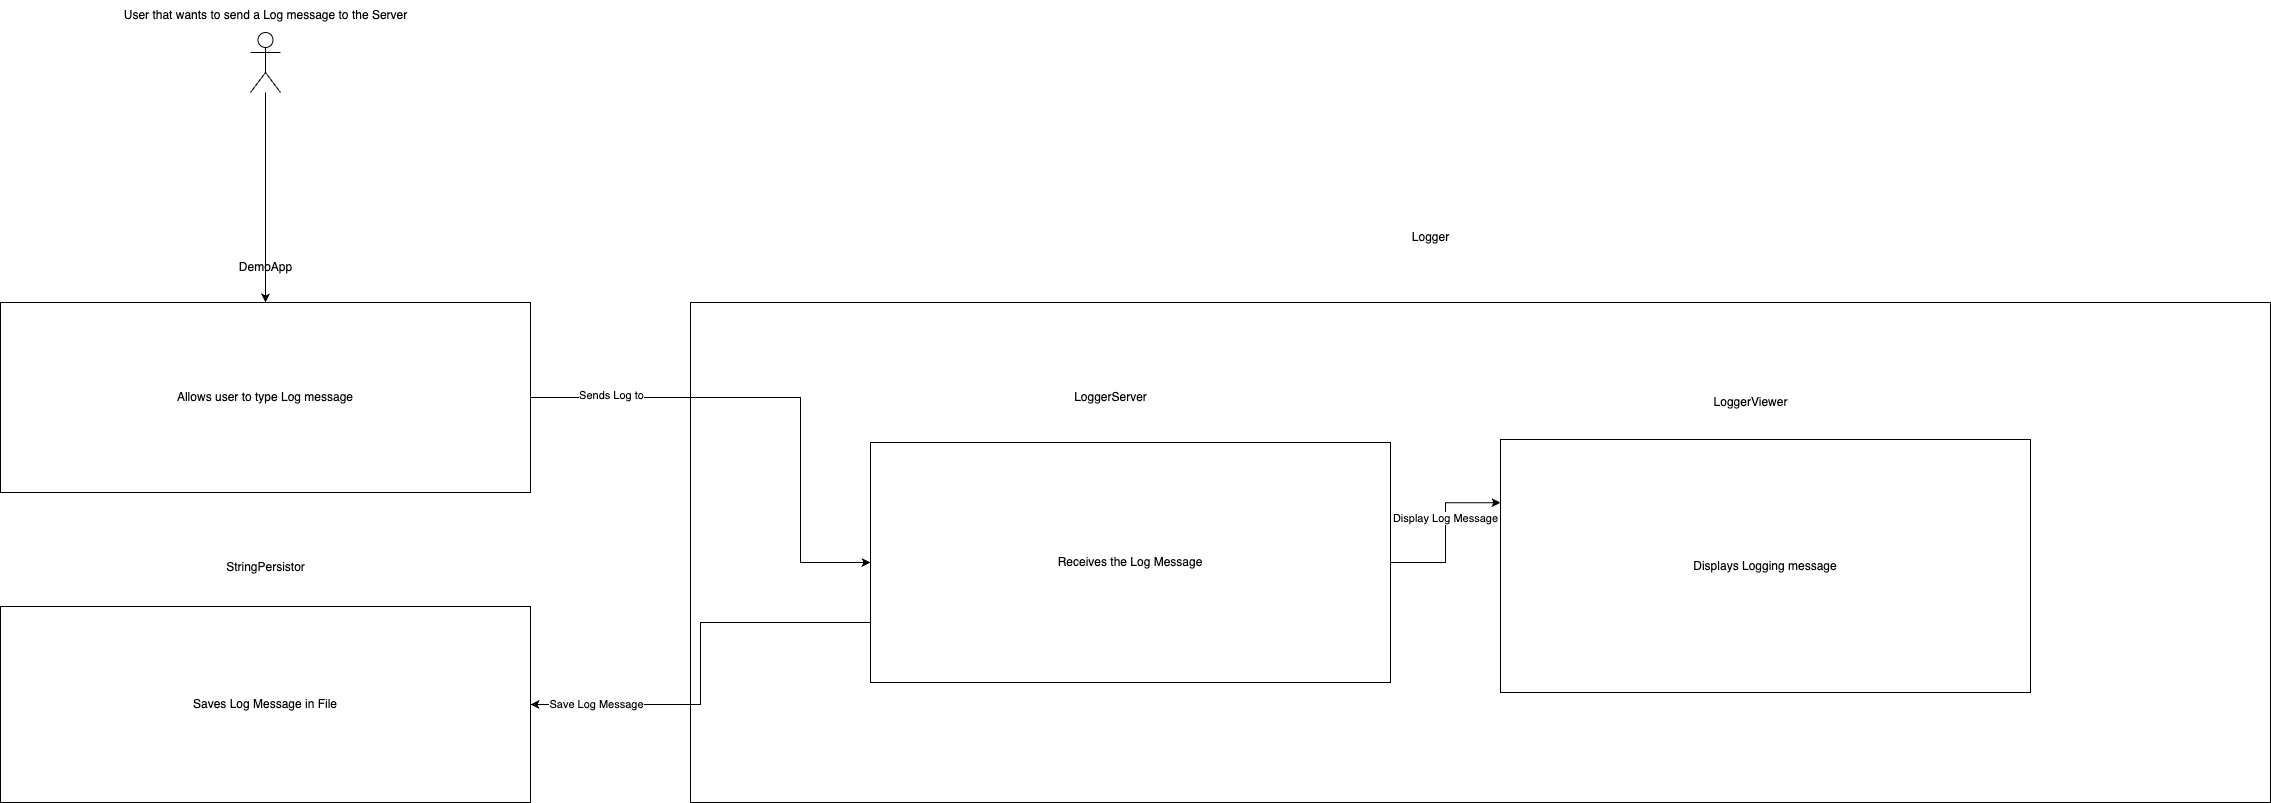

The diagram above was exported from draw.io. Its source (the exported page's mxGraphModel, read from the mxfile embedded in the PNG):
<mxGraphModel dx="3980" dy="3225" grid="1" gridSize="10" guides="1" tooltips="1" connect="1" arrows="1" fold="1" page="0" pageScale="1" pageWidth="827" pageHeight="1169" background="none" math="0" shadow="0">
  <root>
    <mxCell id="0" />
    <mxCell id="1" parent="0" />
    <mxCell id="7-ETH70hgnJaH4zOk8Ey-25" value="Saves Log Message in File" style="rounded=0;whiteSpace=wrap;html=1;fillColor=none;" parent="1" vertex="1">
      <mxGeometry x="-1230" y="-756" width="530" height="196" as="geometry" />
    </mxCell>
    <mxCell id="7-ETH70hgnJaH4zOk8Ey-19" value="" style="rounded=0;whiteSpace=wrap;html=1;fillColor=none;" parent="1" vertex="1">
      <mxGeometry x="-540" y="-1060" width="1580" height="500" as="geometry" />
    </mxCell>
    <mxCell id="FKDmImuNe_d8buTHHMBN-11" style="edgeStyle=orthogonalEdgeStyle;rounded=0;orthogonalLoop=1;jettySize=auto;html=1;entryX=1;entryY=0.5;entryDx=0;entryDy=0;exitX=0;exitY=0.75;exitDx=0;exitDy=0;" edge="1" parent="1" source="7-ETH70hgnJaH4zOk8Ey-2" target="7-ETH70hgnJaH4zOk8Ey-25">
      <mxGeometry relative="1" as="geometry" />
    </mxCell>
    <mxCell id="FKDmImuNe_d8buTHHMBN-12" value="Save Log Message" style="edgeLabel;html=1;align=center;verticalAlign=middle;resizable=0;points=[];" vertex="1" connectable="0" parent="FKDmImuNe_d8buTHHMBN-11">
      <mxGeometry x="0.6965" y="-1" relative="1" as="geometry">
        <mxPoint as="offset" />
      </mxGeometry>
    </mxCell>
    <mxCell id="FKDmImuNe_d8buTHHMBN-13" style="edgeStyle=orthogonalEdgeStyle;rounded=0;orthogonalLoop=1;jettySize=auto;html=1;entryX=0;entryY=0.25;entryDx=0;entryDy=0;" edge="1" parent="1" source="7-ETH70hgnJaH4zOk8Ey-2" target="7-ETH70hgnJaH4zOk8Ey-12">
      <mxGeometry relative="1" as="geometry" />
    </mxCell>
    <mxCell id="FKDmImuNe_d8buTHHMBN-14" value="Display Log Message" style="edgeLabel;html=1;align=center;verticalAlign=middle;resizable=0;points=[];" vertex="1" connectable="0" parent="FKDmImuNe_d8buTHHMBN-13">
      <mxGeometry x="0.1808" y="1" relative="1" as="geometry">
        <mxPoint as="offset" />
      </mxGeometry>
    </mxCell>
    <mxCell id="7-ETH70hgnJaH4zOk8Ey-2" value="Receives the Log Message" style="rounded=0;whiteSpace=wrap;html=1;fillColor=none;" parent="1" vertex="1">
      <mxGeometry x="-360" y="-920" width="520" height="240" as="geometry" />
    </mxCell>
    <mxCell id="7-ETH70hgnJaH4zOk8Ey-11" value="LoggerServer" style="text;html=1;align=center;verticalAlign=middle;resizable=0;points=[];autosize=1;strokeColor=none;fillColor=none;" parent="1" vertex="1">
      <mxGeometry x="-170" y="-980" width="100" height="30" as="geometry" />
    </mxCell>
    <mxCell id="7-ETH70hgnJaH4zOk8Ey-12" value="Displays Logging message" style="rounded=0;whiteSpace=wrap;html=1;fillColor=none;" parent="1" vertex="1">
      <mxGeometry x="270" y="-923" width="530" height="253" as="geometry" />
    </mxCell>
    <mxCell id="7-ETH70hgnJaH4zOk8Ey-13" value="LoggerViewer" style="text;html=1;align=center;verticalAlign=middle;resizable=0;points=[];autosize=1;strokeColor=none;fillColor=none;" parent="1" vertex="1">
      <mxGeometry x="470" y="-975" width="100" height="30" as="geometry" />
    </mxCell>
    <mxCell id="7-ETH70hgnJaH4zOk8Ey-20" value="Logger" style="text;html=1;align=center;verticalAlign=middle;resizable=0;points=[];autosize=1;strokeColor=none;fillColor=none;" parent="1" vertex="1">
      <mxGeometry x="170" y="-1140" width="60" height="30" as="geometry" />
    </mxCell>
    <mxCell id="7-ETH70hgnJaH4zOk8Ey-26" value="StringPersistor" style="text;html=1;align=center;verticalAlign=middle;resizable=0;points=[];autosize=1;strokeColor=none;fillColor=none;" parent="1" vertex="1">
      <mxGeometry x="-1015" y="-810" width="100" height="30" as="geometry" />
    </mxCell>
    <mxCell id="FKDmImuNe_d8buTHHMBN-1" style="edgeStyle=orthogonalEdgeStyle;rounded=0;orthogonalLoop=1;jettySize=auto;html=1;" edge="1" parent="1" source="7-ETH70hgnJaH4zOk8Ey-28" target="7-ETH70hgnJaH4zOk8Ey-2">
      <mxGeometry relative="1" as="geometry">
        <Array as="points">
          <mxPoint x="-430" y="-965" />
          <mxPoint x="-430" y="-800" />
        </Array>
      </mxGeometry>
    </mxCell>
    <mxCell id="FKDmImuNe_d8buTHHMBN-2" value="Sends Log to" style="edgeLabel;html=1;align=center;verticalAlign=middle;resizable=0;points=[];" vertex="1" connectable="0" parent="FKDmImuNe_d8buTHHMBN-1">
      <mxGeometry x="-0.6868" y="3" relative="1" as="geometry">
        <mxPoint as="offset" />
      </mxGeometry>
    </mxCell>
    <mxCell id="7-ETH70hgnJaH4zOk8Ey-28" value="Allows user to type Log message" style="rounded=0;whiteSpace=wrap;html=1;fillColor=none;" parent="1" vertex="1">
      <mxGeometry x="-1230" y="-1060" width="530" height="190" as="geometry" />
    </mxCell>
    <mxCell id="7-ETH70hgnJaH4zOk8Ey-29" value="DemoApp" style="text;html=1;align=center;verticalAlign=middle;resizable=0;points=[];autosize=1;strokeColor=none;fillColor=none;" parent="1" vertex="1">
      <mxGeometry x="-1005" y="-1110" width="80" height="30" as="geometry" />
    </mxCell>
    <mxCell id="FKDmImuNe_d8buTHHMBN-4" style="edgeStyle=orthogonalEdgeStyle;rounded=0;orthogonalLoop=1;jettySize=auto;html=1;" edge="1" parent="1" source="FKDmImuNe_d8buTHHMBN-3" target="7-ETH70hgnJaH4zOk8Ey-28">
      <mxGeometry relative="1" as="geometry" />
    </mxCell>
    <mxCell id="FKDmImuNe_d8buTHHMBN-3" value="" style="shape=umlActor;verticalLabelPosition=bottom;verticalAlign=top;html=1;outlineConnect=0;" vertex="1" parent="1">
      <mxGeometry x="-980" y="-1330" width="30" height="60" as="geometry" />
    </mxCell>
    <mxCell id="FKDmImuNe_d8buTHHMBN-8" value="User that wants to send a Log message to the Server" style="text;html=1;align=center;verticalAlign=middle;resizable=0;points=[];autosize=1;strokeColor=none;fillColor=none;" vertex="1" parent="1">
      <mxGeometry x="-1120" y="-1362" width="310" height="30" as="geometry" />
    </mxCell>
  </root>
</mxGraphModel>